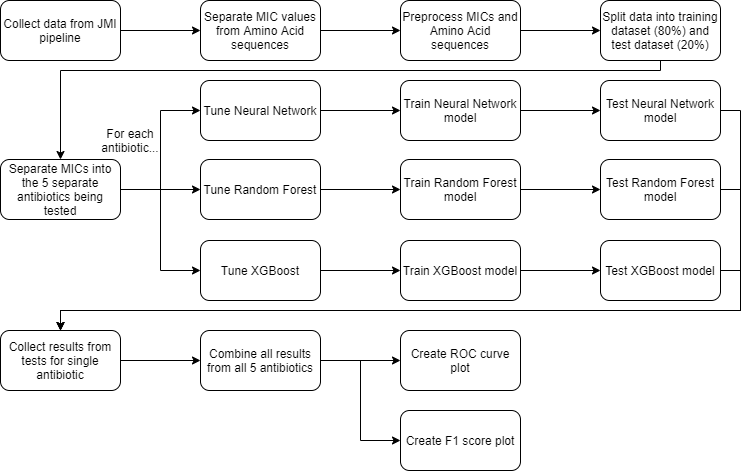

The diagram above was exported from draw.io. Its source (the exported page's mxGraphModel, read from the mxfile embedded in the PNG):
<mxGraphModel dx="1422" dy="737" grid="1" gridSize="10" guides="1" tooltips="1" connect="1" arrows="1" fold="1" page="1" pageScale="1" pageWidth="850" pageHeight="1100" math="0" shadow="0">
  <root>
    <mxCell id="SA7n_jz8WsRqktDGM_Fo-0" />
    <mxCell id="SA7n_jz8WsRqktDGM_Fo-1" parent="SA7n_jz8WsRqktDGM_Fo-0" />
    <mxCell id="SA7n_jz8WsRqktDGM_Fo-4" value="" style="edgeStyle=orthogonalEdgeStyle;rounded=0;orthogonalLoop=1;jettySize=auto;html=1;" parent="SA7n_jz8WsRqktDGM_Fo-1" source="SA7n_jz8WsRqktDGM_Fo-2" target="SA7n_jz8WsRqktDGM_Fo-3" edge="1">
      <mxGeometry relative="1" as="geometry" />
    </mxCell>
    <mxCell id="SA7n_jz8WsRqktDGM_Fo-2" value="Collect data from JMI pipeline" style="rounded=1;whiteSpace=wrap;html=1;" parent="SA7n_jz8WsRqktDGM_Fo-1" vertex="1">
      <mxGeometry x="30" y="20" width="120" height="60" as="geometry" />
    </mxCell>
    <mxCell id="SA7n_jz8WsRqktDGM_Fo-6" value="" style="edgeStyle=orthogonalEdgeStyle;rounded=0;orthogonalLoop=1;jettySize=auto;html=1;" parent="SA7n_jz8WsRqktDGM_Fo-1" source="SA7n_jz8WsRqktDGM_Fo-3" target="SA7n_jz8WsRqktDGM_Fo-5" edge="1">
      <mxGeometry relative="1" as="geometry" />
    </mxCell>
    <mxCell id="SA7n_jz8WsRqktDGM_Fo-3" value="Separate MIC values from Amino Acid sequences" style="rounded=1;whiteSpace=wrap;html=1;" parent="SA7n_jz8WsRqktDGM_Fo-1" vertex="1">
      <mxGeometry x="230" y="20" width="120" height="60" as="geometry" />
    </mxCell>
    <mxCell id="SA7n_jz8WsRqktDGM_Fo-8" value="" style="edgeStyle=orthogonalEdgeStyle;rounded=0;orthogonalLoop=1;jettySize=auto;html=1;" parent="SA7n_jz8WsRqktDGM_Fo-1" source="SA7n_jz8WsRqktDGM_Fo-5" target="SA7n_jz8WsRqktDGM_Fo-7" edge="1">
      <mxGeometry relative="1" as="geometry" />
    </mxCell>
    <mxCell id="SA7n_jz8WsRqktDGM_Fo-5" value="Preprocess MICs and Amino Acid sequences" style="rounded=1;whiteSpace=wrap;html=1;" parent="SA7n_jz8WsRqktDGM_Fo-1" vertex="1">
      <mxGeometry x="430" y="20" width="120" height="60" as="geometry" />
    </mxCell>
    <mxCell id="SA7n_jz8WsRqktDGM_Fo-10" value="" style="edgeStyle=orthogonalEdgeStyle;rounded=0;orthogonalLoop=1;jettySize=auto;html=1;" parent="SA7n_jz8WsRqktDGM_Fo-1" source="SA7n_jz8WsRqktDGM_Fo-7" target="SA7n_jz8WsRqktDGM_Fo-9" edge="1">
      <mxGeometry relative="1" as="geometry">
        <Array as="points">
          <mxPoint x="690" y="90" />
          <mxPoint x="90" y="90" />
        </Array>
      </mxGeometry>
    </mxCell>
    <mxCell id="SA7n_jz8WsRqktDGM_Fo-7" value="Split data into training dataset (80%) and test dataset (20%)" style="rounded=1;whiteSpace=wrap;html=1;" parent="SA7n_jz8WsRqktDGM_Fo-1" vertex="1">
      <mxGeometry x="630" y="20" width="120" height="60" as="geometry" />
    </mxCell>
    <mxCell id="SA7n_jz8WsRqktDGM_Fo-16" value="" style="edgeStyle=orthogonalEdgeStyle;rounded=0;orthogonalLoop=1;jettySize=auto;html=1;" parent="SA7n_jz8WsRqktDGM_Fo-1" source="SA7n_jz8WsRqktDGM_Fo-9" target="SA7n_jz8WsRqktDGM_Fo-15" edge="1">
      <mxGeometry relative="1" as="geometry">
        <Array as="points">
          <mxPoint x="190" y="209" />
          <mxPoint x="190" y="130" />
        </Array>
      </mxGeometry>
    </mxCell>
    <mxCell id="SA7n_jz8WsRqktDGM_Fo-17" value="" style="edgeStyle=orthogonalEdgeStyle;rounded=0;orthogonalLoop=1;jettySize=auto;html=1;entryX=0;entryY=0.5;entryDx=0;entryDy=0;" parent="SA7n_jz8WsRqktDGM_Fo-1" source="SA7n_jz8WsRqktDGM_Fo-9" target="SA7n_jz8WsRqktDGM_Fo-20" edge="1">
      <mxGeometry relative="1" as="geometry">
        <mxPoint x="230" y="249" as="targetPoint" />
        <Array as="points">
          <mxPoint x="190" y="209" />
          <mxPoint x="190" y="290" />
        </Array>
      </mxGeometry>
    </mxCell>
    <mxCell id="SA7n_jz8WsRqktDGM_Fo-18" style="edgeStyle=orthogonalEdgeStyle;rounded=0;orthogonalLoop=1;jettySize=auto;html=1;exitX=1;exitY=0.5;exitDx=0;exitDy=0;entryX=0;entryY=0.5;entryDx=0;entryDy=0;" parent="SA7n_jz8WsRqktDGM_Fo-1" source="SA7n_jz8WsRqktDGM_Fo-9" target="SA7n_jz8WsRqktDGM_Fo-19" edge="1">
      <mxGeometry relative="1" as="geometry">
        <mxPoint x="230" y="209" as="targetPoint" />
      </mxGeometry>
    </mxCell>
    <mxCell id="SA7n_jz8WsRqktDGM_Fo-9" value="Separate MICs into the 5 separate antibiotics being tested" style="rounded=1;whiteSpace=wrap;html=1;" parent="SA7n_jz8WsRqktDGM_Fo-1" vertex="1">
      <mxGeometry x="30" y="179" width="120" height="60" as="geometry" />
    </mxCell>
    <mxCell id="SA7n_jz8WsRqktDGM_Fo-22" value="" style="edgeStyle=orthogonalEdgeStyle;rounded=0;orthogonalLoop=1;jettySize=auto;html=1;" parent="SA7n_jz8WsRqktDGM_Fo-1" source="SA7n_jz8WsRqktDGM_Fo-15" target="SA7n_jz8WsRqktDGM_Fo-21" edge="1">
      <mxGeometry relative="1" as="geometry" />
    </mxCell>
    <mxCell id="SA7n_jz8WsRqktDGM_Fo-15" value="Tune Neural Network" style="rounded=1;whiteSpace=wrap;html=1;" parent="SA7n_jz8WsRqktDGM_Fo-1" vertex="1">
      <mxGeometry x="230" y="100" width="120" height="60" as="geometry" />
    </mxCell>
    <mxCell id="SA7n_jz8WsRqktDGM_Fo-24" value="" style="edgeStyle=orthogonalEdgeStyle;rounded=0;orthogonalLoop=1;jettySize=auto;html=1;" parent="SA7n_jz8WsRqktDGM_Fo-1" source="SA7n_jz8WsRqktDGM_Fo-19" target="SA7n_jz8WsRqktDGM_Fo-23" edge="1">
      <mxGeometry relative="1" as="geometry" />
    </mxCell>
    <mxCell id="SA7n_jz8WsRqktDGM_Fo-19" value="Tune Random Forest" style="rounded=1;whiteSpace=wrap;html=1;" parent="SA7n_jz8WsRqktDGM_Fo-1" vertex="1">
      <mxGeometry x="230" y="179" width="120" height="60" as="geometry" />
    </mxCell>
    <mxCell id="SA7n_jz8WsRqktDGM_Fo-26" value="" style="edgeStyle=orthogonalEdgeStyle;rounded=0;orthogonalLoop=1;jettySize=auto;html=1;" parent="SA7n_jz8WsRqktDGM_Fo-1" source="SA7n_jz8WsRqktDGM_Fo-20" target="SA7n_jz8WsRqktDGM_Fo-25" edge="1">
      <mxGeometry relative="1" as="geometry" />
    </mxCell>
    <mxCell id="SA7n_jz8WsRqktDGM_Fo-20" value="Tune XGBoost" style="rounded=1;whiteSpace=wrap;html=1;" parent="SA7n_jz8WsRqktDGM_Fo-1" vertex="1">
      <mxGeometry x="230" y="260" width="120" height="60" as="geometry" />
    </mxCell>
    <mxCell id="SA7n_jz8WsRqktDGM_Fo-32" value="" style="edgeStyle=orthogonalEdgeStyle;rounded=0;orthogonalLoop=1;jettySize=auto;html=1;" parent="SA7n_jz8WsRqktDGM_Fo-1" source="SA7n_jz8WsRqktDGM_Fo-21" target="SA7n_jz8WsRqktDGM_Fo-31" edge="1">
      <mxGeometry relative="1" as="geometry" />
    </mxCell>
    <mxCell id="SA7n_jz8WsRqktDGM_Fo-21" value="Train Neural Network model" style="rounded=1;whiteSpace=wrap;html=1;" parent="SA7n_jz8WsRqktDGM_Fo-1" vertex="1">
      <mxGeometry x="430" y="100" width="120" height="60" as="geometry" />
    </mxCell>
    <mxCell id="SA7n_jz8WsRqktDGM_Fo-30" value="" style="edgeStyle=orthogonalEdgeStyle;rounded=0;orthogonalLoop=1;jettySize=auto;html=1;" parent="SA7n_jz8WsRqktDGM_Fo-1" source="SA7n_jz8WsRqktDGM_Fo-23" target="SA7n_jz8WsRqktDGM_Fo-29" edge="1">
      <mxGeometry relative="1" as="geometry" />
    </mxCell>
    <mxCell id="SA7n_jz8WsRqktDGM_Fo-23" value="Train Random Forest model" style="rounded=1;whiteSpace=wrap;html=1;" parent="SA7n_jz8WsRqktDGM_Fo-1" vertex="1">
      <mxGeometry x="430" y="179" width="120" height="60" as="geometry" />
    </mxCell>
    <mxCell id="SA7n_jz8WsRqktDGM_Fo-28" value="" style="edgeStyle=orthogonalEdgeStyle;rounded=0;orthogonalLoop=1;jettySize=auto;html=1;" parent="SA7n_jz8WsRqktDGM_Fo-1" source="SA7n_jz8WsRqktDGM_Fo-25" target="SA7n_jz8WsRqktDGM_Fo-27" edge="1">
      <mxGeometry relative="1" as="geometry" />
    </mxCell>
    <mxCell id="SA7n_jz8WsRqktDGM_Fo-25" value="Train XGBoost model" style="rounded=1;whiteSpace=wrap;html=1;" parent="SA7n_jz8WsRqktDGM_Fo-1" vertex="1">
      <mxGeometry x="430" y="260" width="120" height="60" as="geometry" />
    </mxCell>
    <mxCell id="SA7n_jz8WsRqktDGM_Fo-41" style="edgeStyle=orthogonalEdgeStyle;rounded=0;orthogonalLoop=1;jettySize=auto;html=1;exitX=1;exitY=0.5;exitDx=0;exitDy=0;entryX=0.5;entryY=0;entryDx=0;entryDy=0;" parent="SA7n_jz8WsRqktDGM_Fo-1" source="SA7n_jz8WsRqktDGM_Fo-27" target="SA7n_jz8WsRqktDGM_Fo-33" edge="1">
      <mxGeometry relative="1" as="geometry">
        <Array as="points">
          <mxPoint x="770" y="290" />
          <mxPoint x="770" y="330" />
          <mxPoint x="90" y="330" />
        </Array>
      </mxGeometry>
    </mxCell>
    <mxCell id="SA7n_jz8WsRqktDGM_Fo-27" value="Test XGBoost model" style="rounded=1;whiteSpace=wrap;html=1;" parent="SA7n_jz8WsRqktDGM_Fo-1" vertex="1">
      <mxGeometry x="630" y="260" width="120" height="60" as="geometry" />
    </mxCell>
    <mxCell id="SA7n_jz8WsRqktDGM_Fo-42" style="edgeStyle=orthogonalEdgeStyle;rounded=0;orthogonalLoop=1;jettySize=auto;html=1;exitX=1;exitY=0.5;exitDx=0;exitDy=0;entryX=0.5;entryY=0;entryDx=0;entryDy=0;" parent="SA7n_jz8WsRqktDGM_Fo-1" source="SA7n_jz8WsRqktDGM_Fo-29" target="SA7n_jz8WsRqktDGM_Fo-33" edge="1">
      <mxGeometry relative="1" as="geometry">
        <mxPoint x="150" y="310" as="targetPoint" />
        <Array as="points">
          <mxPoint x="770" y="209" />
          <mxPoint x="770" y="330" />
          <mxPoint x="90" y="330" />
        </Array>
      </mxGeometry>
    </mxCell>
    <mxCell id="SA7n_jz8WsRqktDGM_Fo-29" value="Test Random Forest model" style="rounded=1;whiteSpace=wrap;html=1;" parent="SA7n_jz8WsRqktDGM_Fo-1" vertex="1">
      <mxGeometry x="630" y="179" width="120" height="60" as="geometry" />
    </mxCell>
    <mxCell id="SA7n_jz8WsRqktDGM_Fo-43" style="edgeStyle=orthogonalEdgeStyle;rounded=0;orthogonalLoop=1;jettySize=auto;html=1;exitX=1;exitY=0.5;exitDx=0;exitDy=0;entryX=0.5;entryY=0;entryDx=0;entryDy=0;" parent="SA7n_jz8WsRqktDGM_Fo-1" source="SA7n_jz8WsRqktDGM_Fo-31" target="SA7n_jz8WsRqktDGM_Fo-33" edge="1">
      <mxGeometry relative="1" as="geometry">
        <Array as="points">
          <mxPoint x="770" y="130" />
          <mxPoint x="770" y="330" />
          <mxPoint x="90" y="330" />
        </Array>
      </mxGeometry>
    </mxCell>
    <mxCell id="SA7n_jz8WsRqktDGM_Fo-31" value="Test Neural Network model" style="rounded=1;whiteSpace=wrap;html=1;" parent="SA7n_jz8WsRqktDGM_Fo-1" vertex="1">
      <mxGeometry x="630" y="100" width="120" height="60" as="geometry" />
    </mxCell>
    <mxCell id="SA7n_jz8WsRqktDGM_Fo-36" value="" style="edgeStyle=orthogonalEdgeStyle;rounded=0;orthogonalLoop=1;jettySize=auto;html=1;" parent="SA7n_jz8WsRqktDGM_Fo-1" source="SA7n_jz8WsRqktDGM_Fo-33" target="SA7n_jz8WsRqktDGM_Fo-35" edge="1">
      <mxGeometry relative="1" as="geometry" />
    </mxCell>
    <mxCell id="SA7n_jz8WsRqktDGM_Fo-33" value="Collect results from tests for single antibiotic" style="rounded=1;whiteSpace=wrap;html=1;" parent="SA7n_jz8WsRqktDGM_Fo-1" vertex="1">
      <mxGeometry x="30" y="350" width="120" height="60" as="geometry" />
    </mxCell>
    <mxCell id="SA7n_jz8WsRqktDGM_Fo-34" value="For each antibiotic..." style="text;html=1;strokeColor=none;fillColor=none;align=center;verticalAlign=middle;whiteSpace=wrap;rounded=0;" parent="SA7n_jz8WsRqktDGM_Fo-1" vertex="1">
      <mxGeometry x="140" y="150" width="40" height="20" as="geometry" />
    </mxCell>
    <mxCell id="SA7n_jz8WsRqktDGM_Fo-38" value="" style="edgeStyle=orthogonalEdgeStyle;rounded=0;orthogonalLoop=1;jettySize=auto;html=1;entryX=0;entryY=0.5;entryDx=0;entryDy=0;" parent="SA7n_jz8WsRqktDGM_Fo-1" source="SA7n_jz8WsRqktDGM_Fo-35" target="SA7n_jz8WsRqktDGM_Fo-39" edge="1">
      <mxGeometry relative="1" as="geometry">
        <mxPoint x="430" y="460" as="targetPoint" />
      </mxGeometry>
    </mxCell>
    <mxCell id="SA7n_jz8WsRqktDGM_Fo-40" style="edgeStyle=orthogonalEdgeStyle;rounded=0;orthogonalLoop=1;jettySize=auto;html=1;exitX=1;exitY=0.5;exitDx=0;exitDy=0;entryX=0;entryY=0.5;entryDx=0;entryDy=0;" parent="SA7n_jz8WsRqktDGM_Fo-1" source="SA7n_jz8WsRqktDGM_Fo-35" target="SA7n_jz8WsRqktDGM_Fo-37" edge="1">
      <mxGeometry relative="1" as="geometry" />
    </mxCell>
    <mxCell id="SA7n_jz8WsRqktDGM_Fo-35" value="Combine all results from all 5 antibiotics" style="rounded=1;whiteSpace=wrap;html=1;" parent="SA7n_jz8WsRqktDGM_Fo-1" vertex="1">
      <mxGeometry x="230" y="350" width="120" height="60" as="geometry" />
    </mxCell>
    <mxCell id="SA7n_jz8WsRqktDGM_Fo-37" value="Create ROC curve plot" style="rounded=1;whiteSpace=wrap;html=1;" parent="SA7n_jz8WsRqktDGM_Fo-1" vertex="1">
      <mxGeometry x="430" y="350" width="120" height="60" as="geometry" />
    </mxCell>
    <mxCell id="SA7n_jz8WsRqktDGM_Fo-39" value="Create F1 score plot" style="rounded=1;whiteSpace=wrap;html=1;" parent="SA7n_jz8WsRqktDGM_Fo-1" vertex="1">
      <mxGeometry x="430" y="430" width="120" height="60" as="geometry" />
    </mxCell>
  </root>
</mxGraphModel>